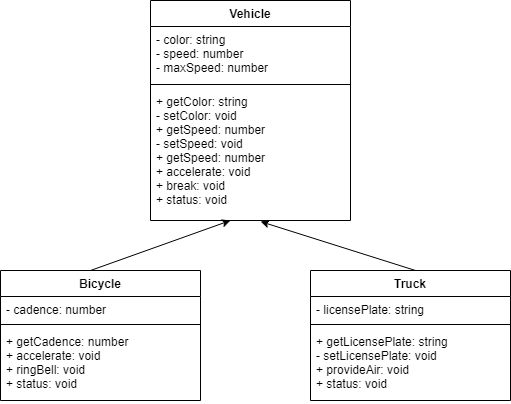

The diagram above was exported from draw.io. Its source (the exported page's mxGraphModel, read from the mxfile embedded in the PNG):
<mxGraphModel dx="1082" dy="749" grid="1" gridSize="10" guides="1" tooltips="1" connect="1" arrows="1" fold="1" page="1" pageScale="1" pageWidth="850" pageHeight="1100" math="0" shadow="0">
  <root>
    <mxCell id="0" />
    <mxCell id="1" parent="0" />
    <mxCell id="16" value="" style="endArrow=classic;html=1;entryX=0.55;entryY=1.008;entryDx=0;entryDy=0;entryPerimeter=0;" edge="1" parent="1" target="5">
      <mxGeometry width="50" height="50" relative="1" as="geometry">
        <mxPoint x="525" y="420" as="sourcePoint" />
        <mxPoint x="515" y="360" as="targetPoint" />
      </mxGeometry>
    </mxCell>
    <mxCell id="2" value="Vehicle" style="swimlane;fontStyle=1;align=center;verticalAlign=top;childLayout=stackLayout;horizontal=1;startSize=26;horizontalStack=0;resizeParent=1;resizeParentMax=0;resizeLast=0;collapsible=1;marginBottom=0;" vertex="1" parent="1">
      <mxGeometry x="260" y="150" width="200" height="220" as="geometry" />
    </mxCell>
    <mxCell id="3" value="- color: string&#10;- speed: number&#10;- maxSpeed: number" style="text;strokeColor=none;fillColor=none;align=left;verticalAlign=top;spacingLeft=4;spacingRight=4;overflow=hidden;rotatable=0;points=[[0,0.5],[1,0.5]];portConstraint=eastwest;" vertex="1" parent="2">
      <mxGeometry y="26" width="200" height="54" as="geometry" />
    </mxCell>
    <mxCell id="4" value="" style="line;strokeWidth=1;fillColor=none;align=left;verticalAlign=middle;spacingTop=-1;spacingLeft=3;spacingRight=3;rotatable=0;labelPosition=right;points=[];portConstraint=eastwest;" vertex="1" parent="2">
      <mxGeometry y="80" width="200" height="8" as="geometry" />
    </mxCell>
    <mxCell id="5" value="+ getColor: string &#10;- setColor: void&#10;+ getSpeed: number&#10;- setSpeed: void&#10;+ getSpeed: number &#10;+ accelerate: void&#10;+ break: void&#10;+ status: void" style="text;strokeColor=none;fillColor=none;align=left;verticalAlign=top;spacingLeft=4;spacingRight=4;overflow=hidden;rotatable=0;points=[[0,0.5],[1,0.5]];portConstraint=eastwest;" vertex="1" parent="2">
      <mxGeometry y="88" width="200" height="132" as="geometry" />
    </mxCell>
    <mxCell id="6" value="Bicycle" style="swimlane;fontStyle=1;align=center;verticalAlign=top;childLayout=stackLayout;horizontal=1;startSize=26;horizontalStack=0;resizeParent=1;resizeParentMax=0;resizeLast=0;collapsible=1;marginBottom=0;" vertex="1" parent="1">
      <mxGeometry x="110" y="420" width="200" height="130" as="geometry" />
    </mxCell>
    <mxCell id="7" value="- cadence: number" style="text;strokeColor=none;fillColor=none;align=left;verticalAlign=top;spacingLeft=4;spacingRight=4;overflow=hidden;rotatable=0;points=[[0,0.5],[1,0.5]];portConstraint=eastwest;" vertex="1" parent="6">
      <mxGeometry y="26" width="200" height="24" as="geometry" />
    </mxCell>
    <mxCell id="8" value="" style="line;strokeWidth=1;fillColor=none;align=left;verticalAlign=middle;spacingTop=-1;spacingLeft=3;spacingRight=3;rotatable=0;labelPosition=right;points=[];portConstraint=eastwest;" vertex="1" parent="6">
      <mxGeometry y="50" width="200" height="8" as="geometry" />
    </mxCell>
    <mxCell id="9" value="+ getCadence: number &#10;+ accelerate: void&#10;+ ringBell: void&#10;+ status: void" style="text;strokeColor=none;fillColor=none;align=left;verticalAlign=top;spacingLeft=4;spacingRight=4;overflow=hidden;rotatable=0;points=[[0,0.5],[1,0.5]];portConstraint=eastwest;" vertex="1" parent="6">
      <mxGeometry y="58" width="200" height="72" as="geometry" />
    </mxCell>
    <mxCell id="10" value="Truck" style="swimlane;fontStyle=1;align=center;verticalAlign=top;childLayout=stackLayout;horizontal=1;startSize=26;horizontalStack=0;resizeParent=1;resizeParentMax=0;resizeLast=0;collapsible=1;marginBottom=0;" vertex="1" parent="1">
      <mxGeometry x="420" y="420" width="200" height="130" as="geometry" />
    </mxCell>
    <mxCell id="11" value="- licensePlate: string" style="text;strokeColor=none;fillColor=none;align=left;verticalAlign=top;spacingLeft=4;spacingRight=4;overflow=hidden;rotatable=0;points=[[0,0.5],[1,0.5]];portConstraint=eastwest;" vertex="1" parent="10">
      <mxGeometry y="26" width="200" height="24" as="geometry" />
    </mxCell>
    <mxCell id="12" value="" style="line;strokeWidth=1;fillColor=none;align=left;verticalAlign=middle;spacingTop=-1;spacingLeft=3;spacingRight=3;rotatable=0;labelPosition=right;points=[];portConstraint=eastwest;" vertex="1" parent="10">
      <mxGeometry y="50" width="200" height="8" as="geometry" />
    </mxCell>
    <mxCell id="13" value="+ getLicensePlate: string&#10;- setLicensePlate: void&#10;+ provideAir: void &#10;+ status: void" style="text;strokeColor=none;fillColor=none;align=left;verticalAlign=top;spacingLeft=4;spacingRight=4;overflow=hidden;rotatable=0;points=[[0,0.5],[1,0.5]];portConstraint=eastwest;" vertex="1" parent="10">
      <mxGeometry y="58" width="200" height="72" as="geometry" />
    </mxCell>
    <mxCell id="15" value="" style="endArrow=classic;html=1;" edge="1" parent="1">
      <mxGeometry width="50" height="50" relative="1" as="geometry">
        <mxPoint x="200" y="420" as="sourcePoint" />
        <mxPoint x="340" y="370" as="targetPoint" />
      </mxGeometry>
    </mxCell>
  </root>
</mxGraphModel>